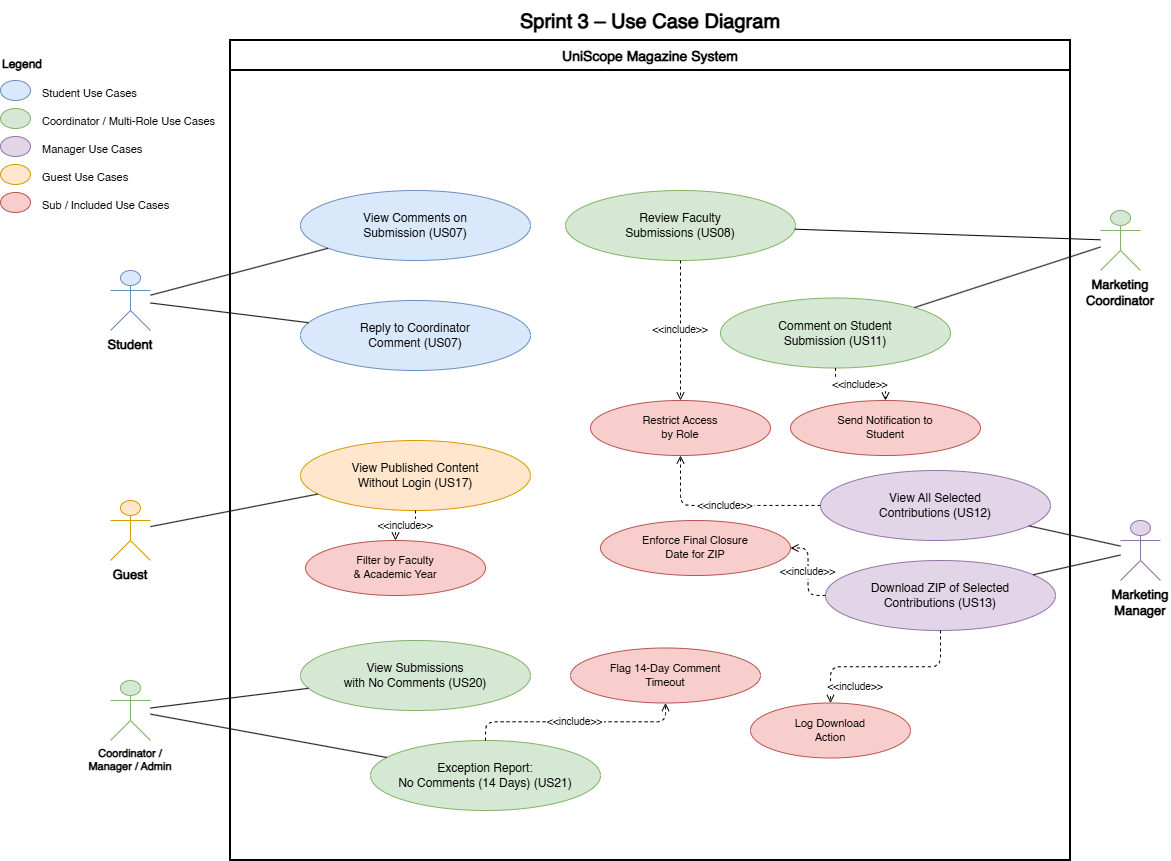

The diagram above was exported from draw.io. Its source (the exported page's mxGraphModel, read from the mxfile embedded in the PNG):
<mxGraphModel dx="1678" dy="874" grid="1" gridSize="10" guides="1" tooltips="1" connect="1" arrows="1" fold="1" page="1" pageScale="1" pageWidth="850" pageHeight="1100" math="0" shadow="0">
  <root>
    <mxCell id="0" />
    <mxCell id="1" parent="0" />
    <mxCell id="f9L4ua0rBlqKOnSSDTEt-1" parent="1" style="text;html=1;strokeColor=none;fillColor=none;align=center;verticalAlign=middle;whiteSpace=wrap;fontSize=20;fontStyle=1;" value="Sprint 3 – Use Case Diagram" vertex="1">
      <mxGeometry height="40" width="800" x="270" y="20" as="geometry" />
    </mxCell>
    <mxCell id="f9L4ua0rBlqKOnSSDTEt-2" parent="1" style="swimlane;startSize=30;fillColor=none;strokeColor=#000000;strokeWidth=2;fontSize=14;fontStyle=1;align=center;" value="UniScope Magazine System" vertex="1">
      <mxGeometry height="820" width="840" x="250" y="60" as="geometry" />
    </mxCell>
    <mxCell id="f9L4ua0rBlqKOnSSDTEt-3" parent="f9L4ua0rBlqKOnSSDTEt-2" style="ellipse;whiteSpace=wrap;html=1;fillColor=#dae8fc;strokeColor=#6c8ebf;fontSize=12;align=center;" value="View Comments on&#10;Submission (US07)" vertex="1">
      <mxGeometry height="70" width="230" x="70" y="150" as="geometry" />
    </mxCell>
    <mxCell id="f9L4ua0rBlqKOnSSDTEt-4" parent="f9L4ua0rBlqKOnSSDTEt-2" style="ellipse;whiteSpace=wrap;html=1;fillColor=#dae8fc;strokeColor=#6c8ebf;fontSize=12;align=center;" value="Reply to Coordinator&#10;Comment (US07)" vertex="1">
      <mxGeometry height="70" width="230" x="70" y="260" as="geometry" />
    </mxCell>
    <mxCell id="f9L4ua0rBlqKOnSSDTEt-5" parent="f9L4ua0rBlqKOnSSDTEt-2" style="ellipse;whiteSpace=wrap;html=1;fillColor=#d5e8d4;strokeColor=#82b366;fontSize=12;align=center;" value="Review Faculty&#10;Submissions (US08)" vertex="1">
      <mxGeometry height="70" width="230" x="335" y="150" as="geometry" />
    </mxCell>
    <mxCell id="f9L4ua0rBlqKOnSSDTEt-6" parent="f9L4ua0rBlqKOnSSDTEt-2" style="ellipse;whiteSpace=wrap;html=1;fillColor=#d5e8d4;strokeColor=#82b366;fontSize=12;align=center;" value="Comment on Student&#10;Submission (US11)" vertex="1">
      <mxGeometry height="70" width="230" x="490" y="257.5" as="geometry" />
    </mxCell>
    <mxCell id="f9L4ua0rBlqKOnSSDTEt-7" parent="f9L4ua0rBlqKOnSSDTEt-2" style="ellipse;whiteSpace=wrap;html=1;fillColor=#e1d5e7;strokeColor=#9673a6;fontSize=12;align=center;" value="View All Selected&#10;Contributions (US12)" vertex="1">
      <mxGeometry height="70" width="230" x="590" y="430" as="geometry" />
    </mxCell>
    <mxCell id="f9L4ua0rBlqKOnSSDTEt-8" parent="f9L4ua0rBlqKOnSSDTEt-2" style="ellipse;whiteSpace=wrap;html=1;fillColor=#e1d5e7;strokeColor=#9673a6;fontSize=12;align=center;" value="Download ZIP of Selected&#10;Contributions (US13)" vertex="1">
      <mxGeometry height="70" width="230" x="595" y="520" as="geometry" />
    </mxCell>
    <mxCell id="f9L4ua0rBlqKOnSSDTEt-9" parent="f9L4ua0rBlqKOnSSDTEt-2" style="ellipse;whiteSpace=wrap;html=1;fillColor=#ffe6cc;strokeColor=#d79b00;fontSize=12;align=center;" value="View Published Content&#10;Without Login (US17)" vertex="1">
      <mxGeometry height="70" width="230" x="70" y="400" as="geometry" />
    </mxCell>
    <mxCell id="f9L4ua0rBlqKOnSSDTEt-10" parent="f9L4ua0rBlqKOnSSDTEt-2" style="ellipse;whiteSpace=wrap;html=1;fillColor=#d5e8d4;strokeColor=#82b366;fontSize=12;align=center;" value="View Submissions&#10;with No Comments (US20)" vertex="1">
      <mxGeometry height="70" width="230" x="70" y="600" as="geometry" />
    </mxCell>
    <mxCell id="f9L4ua0rBlqKOnSSDTEt-11" parent="f9L4ua0rBlqKOnSSDTEt-2" style="ellipse;whiteSpace=wrap;html=1;fillColor=#d5e8d4;strokeColor=#82b366;fontSize=12;align=center;" value="Exception Report:&#10;No Comments (14 Days) (US21)" vertex="1">
      <mxGeometry height="70" width="230" x="140" y="700" as="geometry" />
    </mxCell>
    <mxCell id="f9L4ua0rBlqKOnSSDTEt-12" parent="f9L4ua0rBlqKOnSSDTEt-2" style="ellipse;whiteSpace=wrap;html=1;fillColor=#f8cecc;strokeColor=#b85450;fontSize=11;align=center;" value="Send Notification to&#10;Student" vertex="1">
      <mxGeometry height="55" width="190" x="560" y="360" as="geometry" />
    </mxCell>
    <mxCell id="f9L4ua0rBlqKOnSSDTEt-13" parent="f9L4ua0rBlqKOnSSDTEt-2" style="ellipse;whiteSpace=wrap;html=1;fillColor=#f8cecc;strokeColor=#b85450;fontSize=11;align=center;" value="Restrict Access&#10;by Role" vertex="1">
      <mxGeometry height="55" width="180" x="360" y="360" as="geometry" />
    </mxCell>
    <mxCell id="f9L4ua0rBlqKOnSSDTEt-14" parent="f9L4ua0rBlqKOnSSDTEt-2" style="ellipse;whiteSpace=wrap;html=1;fillColor=#f8cecc;strokeColor=#b85450;fontSize=11;align=center;" value="Enforce Final Closure&#10;Date for ZIP" vertex="1">
      <mxGeometry height="55" width="190" x="370" y="480" as="geometry" />
    </mxCell>
    <mxCell id="f9L4ua0rBlqKOnSSDTEt-15" parent="f9L4ua0rBlqKOnSSDTEt-2" style="ellipse;whiteSpace=wrap;html=1;fillColor=#f8cecc;strokeColor=#b85450;fontSize=11;align=center;" value="Flag 14-Day Comment&#10;Timeout" vertex="1">
      <mxGeometry height="55" width="190" x="340" y="607.5" as="geometry" />
    </mxCell>
    <mxCell id="f9L4ua0rBlqKOnSSDTEt-16" parent="f9L4ua0rBlqKOnSSDTEt-2" style="ellipse;whiteSpace=wrap;html=1;fillColor=#f8cecc;strokeColor=#b85450;fontSize=11;align=center;" value="Filter by Faculty&#10;&amp; Academic Year" vertex="1">
      <mxGeometry height="55" width="180" x="75" y="500" as="geometry" />
    </mxCell>
    <mxCell id="f9L4ua0rBlqKOnSSDTEt-17" parent="f9L4ua0rBlqKOnSSDTEt-2" style="ellipse;whiteSpace=wrap;html=1;fillColor=#f8cecc;strokeColor=#b85450;fontSize=11;align=center;" value="Log Download&#10;Action" vertex="1">
      <mxGeometry height="55" width="160" x="520" y="662.5" as="geometry" />
    </mxCell>
    <mxCell id="f9L4ua0rBlqKOnSSDTEt-18" edge="1" parent="f9L4ua0rBlqKOnSSDTEt-2" source="f9L4ua0rBlqKOnSSDTEt-6" style="edgeStyle=orthogonalEdgeStyle;dashed=1;endArrow=open;endFill=0;fontSize=10;" target="f9L4ua0rBlqKOnSSDTEt-12" value="&lt;&lt;include&gt;&gt;">
      <mxGeometry relative="1" as="geometry" />
    </mxCell>
    <mxCell id="f9L4ua0rBlqKOnSSDTEt-19" edge="1" parent="f9L4ua0rBlqKOnSSDTEt-2" source="f9L4ua0rBlqKOnSSDTEt-7" style="edgeStyle=orthogonalEdgeStyle;dashed=1;endArrow=open;endFill=0;fontSize=10;" target="f9L4ua0rBlqKOnSSDTEt-13" value="&lt;&lt;include&gt;&gt;">
      <mxGeometry relative="1" as="geometry" />
    </mxCell>
    <mxCell id="f9L4ua0rBlqKOnSSDTEt-20" edge="1" parent="f9L4ua0rBlqKOnSSDTEt-2" source="f9L4ua0rBlqKOnSSDTEt-8" style="edgeStyle=orthogonalEdgeStyle;dashed=1;endArrow=open;endFill=0;fontSize=10;" target="f9L4ua0rBlqKOnSSDTEt-14" value="&lt;&lt;include&gt;&gt;">
      <mxGeometry relative="1" as="geometry" />
    </mxCell>
    <mxCell id="f9L4ua0rBlqKOnSSDTEt-21" edge="1" parent="f9L4ua0rBlqKOnSSDTEt-2" source="f9L4ua0rBlqKOnSSDTEt-8" style="edgeStyle=orthogonalEdgeStyle;dashed=1;endArrow=open;endFill=0;fontSize=10;" target="f9L4ua0rBlqKOnSSDTEt-17" value="&lt;&lt;include&gt;&gt;">
      <mxGeometry relative="1" x="0.3278" y="20" as="geometry">
        <mxPoint as="offset" />
      </mxGeometry>
    </mxCell>
    <mxCell id="f9L4ua0rBlqKOnSSDTEt-22" edge="1" parent="f9L4ua0rBlqKOnSSDTEt-2" source="f9L4ua0rBlqKOnSSDTEt-9" style="edgeStyle=orthogonalEdgeStyle;dashed=1;endArrow=open;endFill=0;fontSize=10;" target="f9L4ua0rBlqKOnSSDTEt-16" value="&lt;&lt;include&gt;&gt;">
      <mxGeometry relative="1" as="geometry" />
    </mxCell>
    <mxCell id="f9L4ua0rBlqKOnSSDTEt-23" edge="1" parent="f9L4ua0rBlqKOnSSDTEt-2" source="f9L4ua0rBlqKOnSSDTEt-11" style="edgeStyle=orthogonalEdgeStyle;dashed=1;endArrow=open;endFill=0;fontSize=10;" target="f9L4ua0rBlqKOnSSDTEt-15" value="&lt;&lt;include&gt;&gt;">
      <mxGeometry relative="1" as="geometry" />
    </mxCell>
    <mxCell id="f9L4ua0rBlqKOnSSDTEt-24" edge="1" parent="f9L4ua0rBlqKOnSSDTEt-2" source="f9L4ua0rBlqKOnSSDTEt-5" style="edgeStyle=orthogonalEdgeStyle;dashed=1;endArrow=open;endFill=0;fontSize=10;" target="f9L4ua0rBlqKOnSSDTEt-13" value="&lt;&lt;include&gt;&gt;">
      <mxGeometry relative="1" as="geometry" />
    </mxCell>
    <mxCell id="f9L4ua0rBlqKOnSSDTEt-25" parent="1" style="shape=umlActor;fillColor=#dae8fc;strokeColor=#6c8ebf;fontSize=13;fontStyle=1;verticalLabelPosition=bottom;verticalAlign=top;align=center;" value="Student" vertex="1">
      <mxGeometry height="60" width="40" x="130" y="290" as="geometry" />
    </mxCell>
    <mxCell id="f9L4ua0rBlqKOnSSDTEt-26" parent="1" style="shape=umlActor;fillColor=#d5e8d4;strokeColor=#82b366;fontSize=13;fontStyle=1;verticalLabelPosition=bottom;verticalAlign=top;align=center;" value="Marketing&#10;Coordinator" vertex="1">
      <mxGeometry height="60" width="40" x="1120" y="230" as="geometry" />
    </mxCell>
    <mxCell id="f9L4ua0rBlqKOnSSDTEt-27" parent="1" style="shape=umlActor;fillColor=#e1d5e7;strokeColor=#9673a6;fontSize=13;fontStyle=1;verticalLabelPosition=bottom;verticalAlign=top;align=center;" value="Marketing&#10;Manager" vertex="1">
      <mxGeometry height="60" width="40" x="1140" y="540" as="geometry" />
    </mxCell>
    <mxCell id="f9L4ua0rBlqKOnSSDTEt-28" parent="1" style="shape=umlActor;fillColor=#ffe6cc;strokeColor=#d79b00;fontSize=13;fontStyle=1;verticalLabelPosition=bottom;verticalAlign=top;align=center;" value="Guest" vertex="1">
      <mxGeometry height="60" width="40" x="130" y="520" as="geometry" />
    </mxCell>
    <mxCell id="f9L4ua0rBlqKOnSSDTEt-29" parent="1" style="shape=umlActor;fillColor=#d5e8d4;strokeColor=#82b366;fontSize=11;fontStyle=1;verticalLabelPosition=bottom;verticalAlign=top;align=center;" value="Coordinator /&#10;Manager / Admin" vertex="1">
      <mxGeometry height="60" width="40" x="130" y="700" as="geometry" />
    </mxCell>
    <mxCell id="f9L4ua0rBlqKOnSSDTEt-30" edge="1" parent="1" source="f9L4ua0rBlqKOnSSDTEt-25" style="endArrow=none;html=1;" target="f9L4ua0rBlqKOnSSDTEt-3">
      <mxGeometry relative="1" as="geometry" />
    </mxCell>
    <mxCell id="f9L4ua0rBlqKOnSSDTEt-31" edge="1" parent="1" source="f9L4ua0rBlqKOnSSDTEt-25" style="endArrow=none;html=1;" target="f9L4ua0rBlqKOnSSDTEt-4">
      <mxGeometry relative="1" as="geometry" />
    </mxCell>
    <mxCell id="f9L4ua0rBlqKOnSSDTEt-32" edge="1" parent="1" source="f9L4ua0rBlqKOnSSDTEt-26" style="endArrow=none;html=1;" target="f9L4ua0rBlqKOnSSDTEt-5">
      <mxGeometry relative="1" as="geometry" />
    </mxCell>
    <mxCell id="f9L4ua0rBlqKOnSSDTEt-33" edge="1" parent="1" source="f9L4ua0rBlqKOnSSDTEt-26" style="endArrow=none;html=1;" target="f9L4ua0rBlqKOnSSDTEt-6">
      <mxGeometry relative="1" as="geometry" />
    </mxCell>
    <mxCell id="f9L4ua0rBlqKOnSSDTEt-34" edge="1" parent="1" source="f9L4ua0rBlqKOnSSDTEt-27" style="endArrow=none;html=1;" target="f9L4ua0rBlqKOnSSDTEt-7">
      <mxGeometry relative="1" as="geometry" />
    </mxCell>
    <mxCell id="f9L4ua0rBlqKOnSSDTEt-35" edge="1" parent="1" source="f9L4ua0rBlqKOnSSDTEt-27" style="endArrow=none;html=1;" target="f9L4ua0rBlqKOnSSDTEt-8">
      <mxGeometry relative="1" as="geometry" />
    </mxCell>
    <mxCell id="f9L4ua0rBlqKOnSSDTEt-36" edge="1" parent="1" source="f9L4ua0rBlqKOnSSDTEt-28" style="endArrow=none;html=1;" target="f9L4ua0rBlqKOnSSDTEt-9">
      <mxGeometry relative="1" as="geometry" />
    </mxCell>
    <mxCell id="f9L4ua0rBlqKOnSSDTEt-37" edge="1" parent="1" source="f9L4ua0rBlqKOnSSDTEt-29" style="endArrow=none;html=1;" target="f9L4ua0rBlqKOnSSDTEt-10">
      <mxGeometry relative="1" as="geometry" />
    </mxCell>
    <mxCell id="f9L4ua0rBlqKOnSSDTEt-38" edge="1" parent="1" source="f9L4ua0rBlqKOnSSDTEt-29" style="endArrow=none;html=1;" target="f9L4ua0rBlqKOnSSDTEt-11">
      <mxGeometry relative="1" as="geometry" />
    </mxCell>
    <mxCell id="f9L4ua0rBlqKOnSSDTEt-39" parent="1" style="text;html=1;strokeColor=none;fillColor=none;fontSize=12;fontStyle=1;align=left;" value="Legend" vertex="1">
      <mxGeometry height="20" width="200" x="20" y="70" as="geometry" />
    </mxCell>
    <mxCell id="f9L4ua0rBlqKOnSSDTEt-40" parent="1" style="ellipse;fillColor=#dae8fc;strokeColor=#6c8ebf;" value="" vertex="1">
      <mxGeometry height="20" width="30" x="20" y="100" as="geometry" />
    </mxCell>
    <mxCell id="f9L4ua0rBlqKOnSSDTEt-41" parent="1" style="text;html=1;strokeColor=none;fillColor=none;fontSize=11;align=left;" value="Student Use Cases" vertex="1">
      <mxGeometry height="20" width="160" x="60" y="100" as="geometry" />
    </mxCell>
    <mxCell id="f9L4ua0rBlqKOnSSDTEt-42" parent="1" style="ellipse;fillColor=#d5e8d4;strokeColor=#82b366;" value="" vertex="1">
      <mxGeometry height="20" width="30" x="20" y="128" as="geometry" />
    </mxCell>
    <mxCell id="f9L4ua0rBlqKOnSSDTEt-43" parent="1" style="text;html=1;strokeColor=none;fillColor=none;fontSize=11;align=left;" value="Coordinator / Multi-Role Use Cases" vertex="1">
      <mxGeometry height="20" width="200" x="60" y="128" as="geometry" />
    </mxCell>
    <mxCell id="f9L4ua0rBlqKOnSSDTEt-44" parent="1" style="ellipse;fillColor=#e1d5e7;strokeColor=#9673a6;" value="" vertex="1">
      <mxGeometry height="20" width="30" x="20" y="156" as="geometry" />
    </mxCell>
    <mxCell id="f9L4ua0rBlqKOnSSDTEt-45" parent="1" style="text;html=1;strokeColor=none;fillColor=none;fontSize=11;align=left;" value="Manager Use Cases" vertex="1">
      <mxGeometry height="20" width="160" x="60" y="156" as="geometry" />
    </mxCell>
    <mxCell id="f9L4ua0rBlqKOnSSDTEt-46" parent="1" style="ellipse;fillColor=#ffe6cc;strokeColor=#d79b00;" value="" vertex="1">
      <mxGeometry height="20" width="30" x="20" y="184" as="geometry" />
    </mxCell>
    <mxCell id="f9L4ua0rBlqKOnSSDTEt-47" parent="1" style="text;html=1;strokeColor=none;fillColor=none;fontSize=11;align=left;" value="Guest Use Cases" vertex="1">
      <mxGeometry height="20" width="160" x="60" y="184" as="geometry" />
    </mxCell>
    <mxCell id="f9L4ua0rBlqKOnSSDTEt-48" parent="1" style="ellipse;fillColor=#f8cecc;strokeColor=#b85450;" value="" vertex="1">
      <mxGeometry height="20" width="30" x="20" y="212" as="geometry" />
    </mxCell>
    <mxCell id="f9L4ua0rBlqKOnSSDTEt-49" parent="1" style="text;html=1;strokeColor=none;fillColor=none;fontSize=11;align=left;" value="Sub / Included Use Cases" vertex="1">
      <mxGeometry height="20" width="170" x="60" y="212" as="geometry" />
    </mxCell>
  </root>
</mxGraphModel>